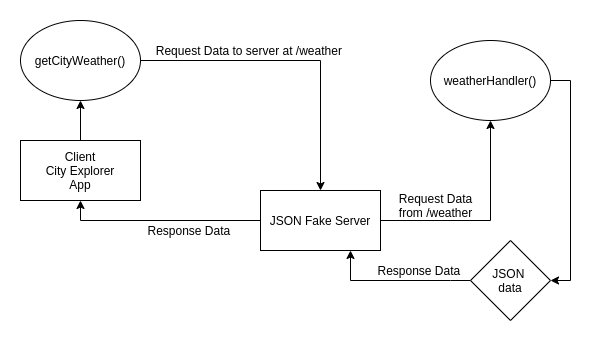

The diagram above was exported from draw.io. Its source (the exported page's mxGraphModel, read from the mxfile embedded in the PNG):
<mxGraphModel dx="639" dy="338" grid="1" gridSize="10" guides="1" tooltips="1" connect="1" arrows="1" fold="1" page="1" pageScale="1" pageWidth="850" pageHeight="1100" math="0" shadow="0">
  <root>
    <mxCell id="0" />
    <mxCell id="1" parent="0" />
    <mxCell id="O61uMav3SwHZFFQuTJMm-7" value="" style="edgeStyle=orthogonalEdgeStyle;rounded=0;orthogonalLoop=1;jettySize=auto;html=1;" edge="1" parent="1" source="O61uMav3SwHZFFQuTJMm-2" target="O61uMav3SwHZFFQuTJMm-5">
      <mxGeometry relative="1" as="geometry" />
    </mxCell>
    <mxCell id="O61uMav3SwHZFFQuTJMm-2" value="Client&lt;br&gt;City Explorer&lt;br&gt;App" style="rounded=0;whiteSpace=wrap;html=1;" vertex="1" parent="1">
      <mxGeometry x="240" y="310" width="120" height="60" as="geometry" />
    </mxCell>
    <mxCell id="O61uMav3SwHZFFQuTJMm-9" style="edgeStyle=orthogonalEdgeStyle;rounded=0;orthogonalLoop=1;jettySize=auto;html=1;entryX=0.5;entryY=1;entryDx=0;entryDy=0;" edge="1" parent="1" source="O61uMav3SwHZFFQuTJMm-3" target="O61uMav3SwHZFFQuTJMm-2">
      <mxGeometry relative="1" as="geometry" />
    </mxCell>
    <mxCell id="O61uMav3SwHZFFQuTJMm-22" style="edgeStyle=orthogonalEdgeStyle;rounded=0;orthogonalLoop=1;jettySize=auto;html=1;entryX=0.5;entryY=1;entryDx=0;entryDy=0;" edge="1" parent="1" source="O61uMav3SwHZFFQuTJMm-3" target="O61uMav3SwHZFFQuTJMm-21">
      <mxGeometry relative="1" as="geometry" />
    </mxCell>
    <mxCell id="O61uMav3SwHZFFQuTJMm-3" value="JSON Fake Server" style="rounded=0;whiteSpace=wrap;html=1;" vertex="1" parent="1">
      <mxGeometry x="480" y="360" width="120" height="60" as="geometry" />
    </mxCell>
    <mxCell id="O61uMav3SwHZFFQuTJMm-18" style="edgeStyle=orthogonalEdgeStyle;rounded=0;orthogonalLoop=1;jettySize=auto;html=1;entryX=0.75;entryY=1;entryDx=0;entryDy=0;" edge="1" parent="1" source="O61uMav3SwHZFFQuTJMm-4" target="O61uMav3SwHZFFQuTJMm-3">
      <mxGeometry relative="1" as="geometry">
        <Array as="points">
          <mxPoint x="670" y="450" />
          <mxPoint x="570" y="450" />
        </Array>
      </mxGeometry>
    </mxCell>
    <mxCell id="O61uMav3SwHZFFQuTJMm-4" value="JSON&amp;nbsp;&lt;br&gt;data" style="rhombus;whiteSpace=wrap;html=1;" vertex="1" parent="1">
      <mxGeometry x="690" y="410" width="80" height="80" as="geometry" />
    </mxCell>
    <mxCell id="O61uMav3SwHZFFQuTJMm-8" style="edgeStyle=orthogonalEdgeStyle;rounded=0;orthogonalLoop=1;jettySize=auto;html=1;entryX=0.5;entryY=0;entryDx=0;entryDy=0;" edge="1" parent="1" source="O61uMav3SwHZFFQuTJMm-5" target="O61uMav3SwHZFFQuTJMm-3">
      <mxGeometry relative="1" as="geometry" />
    </mxCell>
    <mxCell id="O61uMav3SwHZFFQuTJMm-5" value="getCityWeather()" style="ellipse;whiteSpace=wrap;html=1;" vertex="1" parent="1">
      <mxGeometry x="240" y="190" width="120" height="80" as="geometry" />
    </mxCell>
    <mxCell id="O61uMav3SwHZFFQuTJMm-13" value="Response Data&amp;nbsp;" style="text;html=1;align=center;verticalAlign=middle;resizable=0;points=[];autosize=1;strokeColor=none;" vertex="1" parent="1">
      <mxGeometry x="360" y="390" width="100" height="20" as="geometry" />
    </mxCell>
    <mxCell id="O61uMav3SwHZFFQuTJMm-14" value="Request Data to server at /weather&amp;nbsp;" style="text;html=1;align=center;verticalAlign=middle;resizable=0;points=[];autosize=1;strokeColor=none;" vertex="1" parent="1">
      <mxGeometry x="370" y="210" width="200" height="20" as="geometry" />
    </mxCell>
    <mxCell id="O61uMav3SwHZFFQuTJMm-19" value="Request Data&lt;br&gt;from /weather" style="text;html=1;align=center;verticalAlign=middle;resizable=0;points=[];autosize=1;strokeColor=none;" vertex="1" parent="1">
      <mxGeometry x="610" y="360" width="90" height="30" as="geometry" />
    </mxCell>
    <mxCell id="O61uMav3SwHZFFQuTJMm-20" value="Response Data&amp;nbsp;" style="text;html=1;align=center;verticalAlign=middle;resizable=0;points=[];autosize=1;strokeColor=none;" vertex="1" parent="1">
      <mxGeometry x="590" y="430" width="100" height="20" as="geometry" />
    </mxCell>
    <mxCell id="O61uMav3SwHZFFQuTJMm-23" style="edgeStyle=orthogonalEdgeStyle;rounded=0;orthogonalLoop=1;jettySize=auto;html=1;entryX=1;entryY=0.5;entryDx=0;entryDy=0;" edge="1" parent="1" source="O61uMav3SwHZFFQuTJMm-21" target="O61uMav3SwHZFFQuTJMm-4">
      <mxGeometry relative="1" as="geometry">
        <Array as="points">
          <mxPoint x="790" y="250" />
          <mxPoint x="790" y="450" />
        </Array>
      </mxGeometry>
    </mxCell>
    <mxCell id="O61uMav3SwHZFFQuTJMm-21" value="weatherHandler()" style="ellipse;whiteSpace=wrap;html=1;" vertex="1" parent="1">
      <mxGeometry x="650" y="210" width="120" height="80" as="geometry" />
    </mxCell>
  </root>
</mxGraphModel>